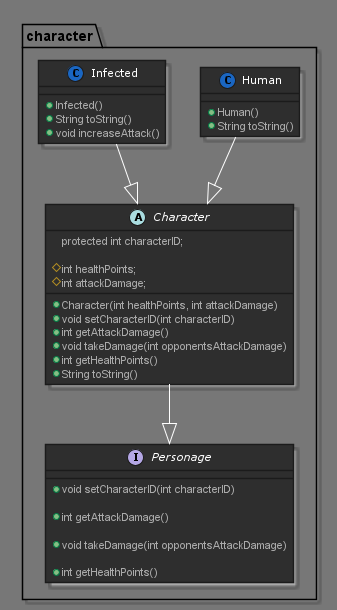

The diagram above was rendered by PlantUML. Its source (embedded in the PNG):
@startuml



skinparam backgroundColor 777
skinparam stereotypeCBackgroundColor 1a66c2





skinparam backgroundColor 777







skinparam circledCharacter {
  radius 8
  fontSize 11
  fontName "Verdana"
}

skinparam class {
    backgroundColor 2e2e2e
  borderColor 1b1b1b
    fontColor fff
  fontName "Verdana"
  fontSize 11
  stereotypeFontColor aaa
  stereotypeFontSize 11
    arrowColor fff
  arrowFontName "Verdana"
  arrowFontColor bbb
  arrowFontSize 11

  attributeFontColor aaa
  attributeFontSize 11
  attributeIconSize 11
}


skinparam actor {
    backgroundColor 1a66c2
  borderColor 002642
    fontColor fff
  fontName "Verdana"
  fontSize 11
  stereotypeFontColor aaa
  stereotypeFontSize 11
}

skinparam participant {
    backgroundColor 2e2e2e
  borderColor 1b1b1b
    fontColor fff
  fontName "Verdana"
  fontSize 11
  stereotypeFontColor aaa
  stereotypeFontSize 11
}

skinparam collections {
    backgroundColor 2e2e2e
  borderColor 1b1b1b
    fontColor fff
  fontName "Verdana"
  fontSize 11
  stereotypeFontColor aaa
  stereotypeFontSize 11
}

skinparam SequenceBox{
    backgroundColor 575757
  borderColor 767676
    fontColor fff
  fontName "Verdana"
  fontSize 11
  stereotypeFontColor aaa
  stereotypeFontSize 11
}


skinparam interface {
    backgroundColor 1a66c2
  borderColor 002642
    fontColor fff
  fontName "Verdana"
  fontSize 11
  stereotypeFontColor aaa
  stereotypeFontSize 11
}

skinparam component {
    backgroundColor 2e2e2e
  borderColor 1b1b1b
    fontColor fff
  fontName "Verdana"
  fontSize 11
  stereotypeFontColor aaa
  stereotypeFontSize 11
}

skinparam node {
    backgroundColor 2e2e2e
  borderColor 1b1b1b
    fontColor fff
  fontName "Verdana"
  fontSize 11
  stereotypeFontColor aaa
  stereotypeFontSize 11
}

skinparam database {
    backgroundColor 2e2e2e
  borderColor 1b1b1b
    fontColor fff
  fontName "Verdana"
  fontSize 11
  stereotypeFontColor aaa
  stereotypeFontSize 11
}

skinparam queue {
    backgroundColor 2e2e2e
  borderColor 1b1b1b
    fontColor fff
  fontName "Verdana"
  fontSize 11
  stereotypeFontColor aaa
  stereotypeFontSize 11
}


skinparam usecase {
    backgroundColor 2e2e2e
  borderColor 1b1b1b
    fontColor fff
  fontName "Verdana"
  fontSize 11
  stereotypeFontColor aaa
  stereotypeFontSize 11
    arrowColor fff
  arrowFontName "Verdana"
  arrowFontColor bbb
  arrowFontSize 11
}

skinparam activity {
    backgroundColor 2e2e2e
  borderColor 1b1b1b
    fontColor fff
  fontName "Verdana"
  fontSize 11
  stereotypeFontColor aaa
  stereotypeFontSize 11
    arrowColor fff
  arrowFontName "Verdana"
  arrowFontColor bbb
  arrowFontSize 11
}

skinparam sequence {
    fontColor fff
  fontName "Verdana"
  fontSize 11
  stereotypeFontColor aaa
  stereotypeFontSize 11
    arrowColor fff
  arrowFontName "Verdana"
  arrowFontColor bbb
  arrowFontSize 11

  lifeLineBorderColor fff
  lifeLineBackgroundColor bbb
}

skinparam boundary {
    backgroundColor 1a66c2
  borderColor 002642
    fontColor fff
  fontName "Verdana"
  fontSize 11
  stereotypeFontColor aaa
  stereotypeFontSize 11
}

skinparam control {
    backgroundColor 1a66c2
  borderColor 002642
    fontColor fff
  fontName "Verdana"
  fontSize 11
  stereotypeFontColor aaa
  stereotypeFontSize 11
}

skinparam entity {
    backgroundColor 1a66c2
  borderColor 002642
    fontColor fff
  fontName "Verdana"
  fontSize 11
  stereotypeFontColor aaa
  stereotypeFontSize 11
}


skinparam state {
    backgroundColor 2e2e2e
  borderColor 1b1b1b
    fontColor fff
  fontName "Verdana"
  fontSize 11
  stereotypeFontColor aaa
  stereotypeFontSize 11
    arrowColor fff
  arrowFontName "Verdana"
  arrowFontColor bbb
  arrowFontSize 11
  startColor 1a66c2
  endColor 002642
}


skinparam object {
    backgroundColor 2e2e2e
  borderColor 1b1b1b
    fontColor fff
  fontName "Verdana"
  fontSize 11
  stereotypeFontColor aaa
  stereotypeFontSize 11
    arrowColor fff
  arrowFontName "Verdana"
  arrowFontColor bbb
  arrowFontSize 11
}


skinparam note {
    backgroundColor 1a66c2
  borderColor 002642
    fontColor fff
  fontName "Verdana"
  fontSize 11
  stereotypeFontColor aaa
  stereotypeFontSize 11
}

skinparam cloud {
    backgroundColor 2e2e2e
  borderColor 1b1b1b
    fontColor fff
  fontName "Verdana"
  fontSize 11
  stereotypeFontColor aaa
  stereotypeFontSize 11
    arrowColor fff
  arrowFontName "Verdana"
  arrowFontColor bbb
  arrowFontSize 11
}

skinparam rectangle {
    backgroundColor 2e2e2e
  borderColor 1b1b1b
    fontColor fff
  fontName "Verdana"
  fontSize 11
  stereotypeFontColor aaa
  stereotypeFontSize 11
}

skinparam storage {
    backgroundColor 2e2e2e
  borderColor 1b1b1b
    fontColor fff
  fontName "Verdana"
  fontSize 11
  stereotypeFontColor aaa
  stereotypeFontSize 11
}




package character{
    abstract class Character{
            protected int characterID;

                # int healthPoints;
                # int attackDamage;

                + Character(int healthPoints, int attackDamage)
                + void setCharacterID(int characterID)
                 + int getAttackDamage()
                 + void takeDamage(int opponentsAttackDamage)
                 + int getHealthPoints()
                 + String toString()
    }
    class Human{
            + Human()
            + String toString()
    }
     class Infected{
                + Infected()
                + String toString()
                + void increaseAttack()
        }
        interface Personage {

            + void setCharacterID(int characterID)

            + int getAttackDamage()

            + void takeDamage(int opponentsAttackDamage)

            + int getHealthPoints()
            }
}

Character --|> Personage
Human --|> Character
Infected --|> Character



@enduml